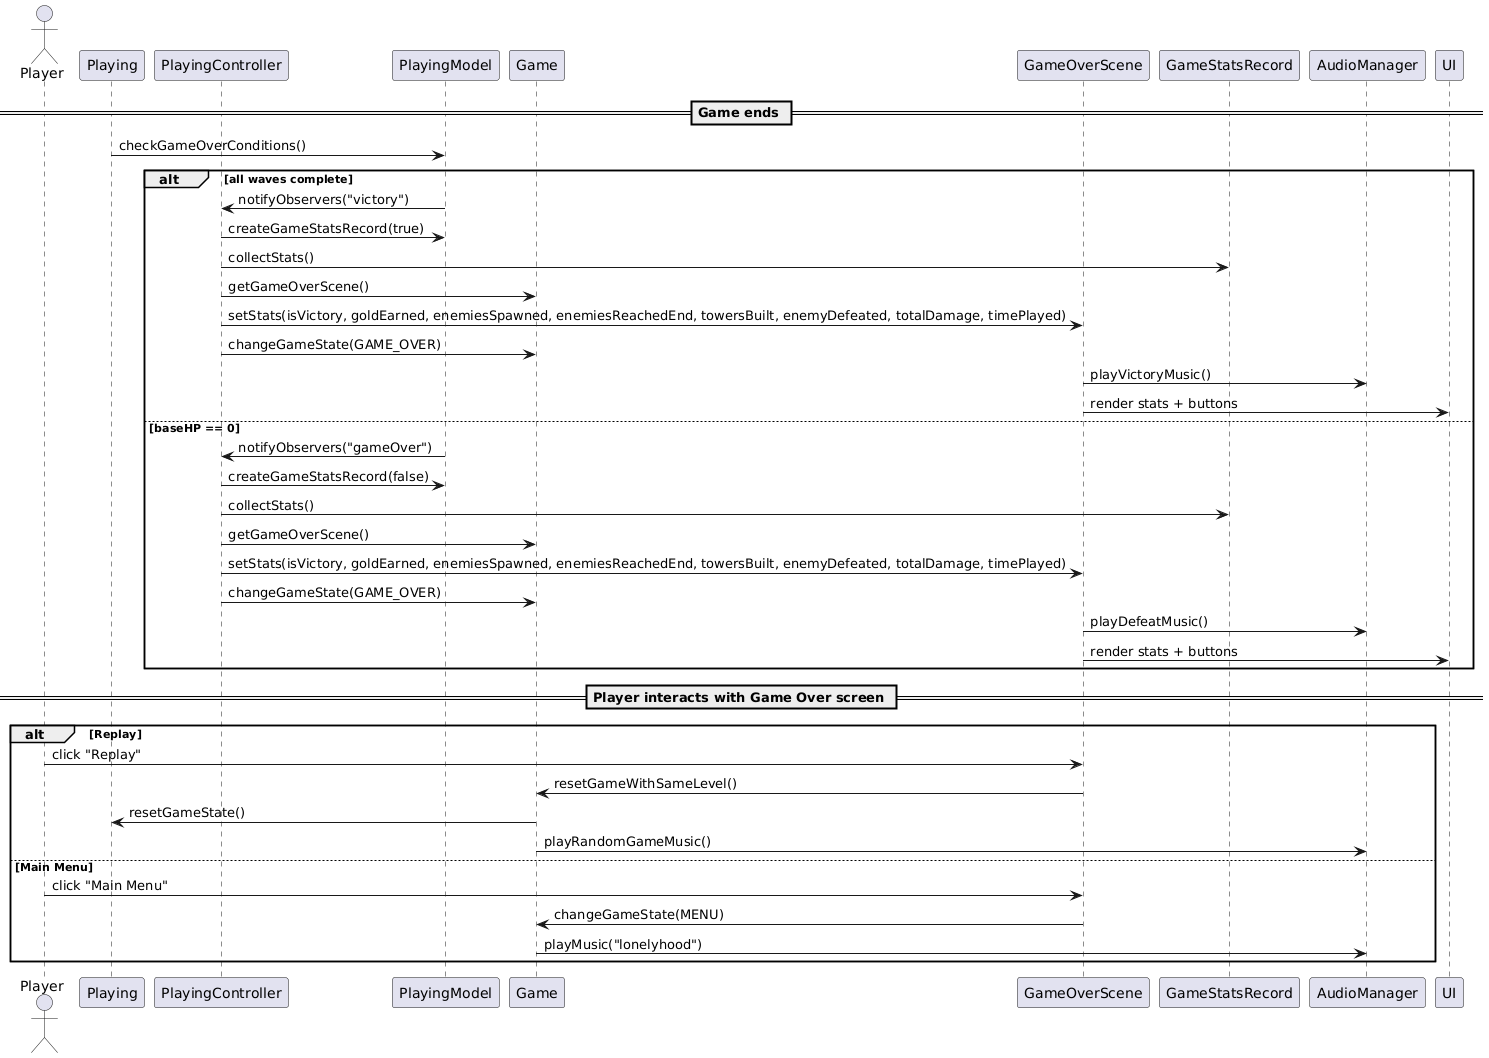

The diagram above was rendered by PlantUML. Its source (embedded in the PNG):
@startuml
actor Player
participant Playing
participant PlayingController
participant PlayingModel
participant Game
participant GameOverScene
participant GameStatsRecord
participant AudioManager
participant UI

== Game ends ==

Playing -> PlayingModel : checkGameOverConditions()
alt all waves complete
    PlayingModel -> PlayingController : notifyObservers("victory")
    PlayingController -> PlayingModel : createGameStatsRecord(true)
    PlayingController -> GameStatsRecord : collectStats()
    PlayingController -> Game : getGameOverScene()
    PlayingController -> GameOverScene : setStats(isVictory, goldEarned, enemiesSpawned, enemiesReachedEnd, towersBuilt, enemyDefeated, totalDamage, timePlayed)
    PlayingController -> Game : changeGameState(GAME_OVER)
    GameOverScene -> AudioManager : playVictoryMusic()
    GameOverScene -> UI : render stats + buttons
else baseHP == 0
    PlayingModel -> PlayingController : notifyObservers("gameOver")
    PlayingController -> PlayingModel : createGameStatsRecord(false)
    PlayingController -> GameStatsRecord : collectStats()
    PlayingController -> Game : getGameOverScene()
    PlayingController -> GameOverScene : setStats(isVictory, goldEarned, enemiesSpawned, enemiesReachedEnd, towersBuilt, enemyDefeated, totalDamage, timePlayed)
    PlayingController -> Game : changeGameState(GAME_OVER)
    GameOverScene -> AudioManager : playDefeatMusic()
    GameOverScene -> UI : render stats + buttons
end

== Player interacts with Game Over screen ==

alt Replay
    Player -> GameOverScene : click "Replay"
    GameOverScene -> Game : resetGameWithSameLevel()
    Game -> Playing : resetGameState()
    Game -> AudioManager : playRandomGameMusic()
else Main Menu
    Player -> GameOverScene : click "Main Menu"
    GameOverScene -> Game : changeGameState(MENU)
    Game -> AudioManager : playMusic("lonelyhood")
end
@enduml